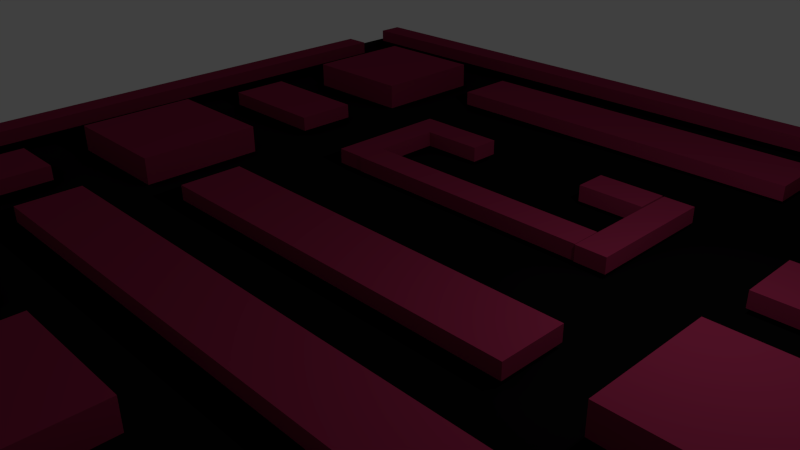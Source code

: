 # Source: MAPAAvanzadoCOGIGOJOIN.blend  (saved by Blender 2.76.0; exported with 4.5.12 LTS)
import bpy
from mathutils import Matrix  # noqa: F401  (used for matrix-valued properties, if any)

bpy.ops.wm.read_factory_settings(use_empty=True)
scene = bpy.context.scene
scene.name = 'Scene'

# ---- collections
col_collection_1 = bpy.data.collections.new('Collection 1'); scene.collection.children.link(col_collection_1)

# ---- materials (node trees are filled in below, after node groups)
mat_paredes = bpy.data.materials.new('Paredes')
mat_paredes.alpha_threshold = 0.0
mat_paredes.use_transparent_shadow = False
mat_paredes.diffuse_color = (0.281, 0.0215, 0.06859, 1.0)
mat_paredes.roughness = 0.5
mat_planosuelo = bpy.data.materials.new('PlanoSuelo')
mat_planosuelo.alpha_threshold = 0.0
mat_planosuelo.use_transparent_shadow = False
mat_planosuelo.diffuse_color = (0.003068, 0.002934, 0.003095, 1.0)
mat_planosuelo.roughness = 0.5
mat_planosuelo.specular_intensity = 0.6651

# ---- material node trees

# ---- world
world_world = bpy.data.worlds.new('World'); scene.world = world_world
world_world.color = (0.05088, 0.05088, 0.05088)
world_world.use_sun_shadow = False
world_world.sun_shadow_jitter_overblur = 0.0
world_world.cycles.sampling_method = 'MANUAL'
world_world.cycles.sample_map_resolution = 256

# ---- cameras
cam_camera = bpy.data.cameras.new('Camera')
cam_camera.clip_end = 100.0
cam_camera.lens = 35.0
cam_camera.sensor_width = 32.0
cam_camera.sensor_height = 18.0
cam_camera.ortho_scale = 7.314
cam_camera.dof.focus_distance = 0.0
cam_camera.dof.aperture_fstop = 128.0

# ---- lights
light_lamp = bpy.data.lights.new('Lamp', 'POINT')
light_lamp.transmission_factor = 0.0
light_lamp.cutoff_distance = 30.0
light_lamp.energy = 100.0
light_lamp.shadow_buffer_clip_start = 1.001
light_lamp.shadow_soft_size = 0.1
light_lamp.shadow_maximum_resolution = 0.006
light_lamp.use_absolute_resolution = True
light_lamp.cycles.use_multiple_importance_sampling = False

# ---- meshes
me_graph = bpy.data.meshes.new('Graph')
me_graph.from_pydata([(6.414, 6.414, 0.0), (4.988, 6.414, 0.0), (3.527, 6.414, 0.0), (2.138, 6.414, 0.0), (0.7126, 6.414, 0.0), (-0.7126, 6.414, 0.0), (-2.138, 6.414, 0.0), (-3.381, 6.414, 0.0), (-4.988, 6.414, 0.0), (-6.414, 6.414, 0.0), (6.414, 4.988, 0.0), (3.527, 4.431, 0.0), (2.164, 4.431, 0.0), (0.02591, 4.431, 0.0), (-2.138, 4.431, 0.0), (-3.381, 4.431, 0.0), (-6.414, 4.988, 0.0), (6.414, 3.563, 0.0), (4.988, 3.563, 0.0), (3.527, 3.563, 0.0), (0.02591, 3.563, 0.0), (-3.381, 3.437, 0.0), (-4.988, 3.437, 0.0), (-6.414, 3.437, 0.0), (6.414, 1.469, 0.0), (4.988, 1.469, 0.0), (3.527, 1.469, 0.0), (1.505, 2.467, 0.0), (0.02591, 2.467, 0.0), (-1.429, 2.467, 0.0), (-3.381, 2.138, 0.0), (-6.414, 2.138, 0.0), (6.414, 0.4696, 0.0), (3.527, 0.4696, 0.0), (2.138, 0.4696, 0.0), (0.7126, 0.4696, 0.0), (-0.7126, 0.4696, 0.0), (-2.138, 0.4696, 0.0), (-3.381, 0.4696, 0.0), (-6.414, 0.4696, 0.0), (6.414, -0.7126, 0.0), (3.527, -0.7126, 0.0), (-3.381, 1.506, 0.0), (-4.988, 1.506, 0.0), (-6.414, 1.506, 0.0), (6.414, -1.469, 0.0), (4.482, -1.469, 0.0), (3.527, -1.469, 0.0), (2.138, -1.469, 0.0), (0.04415, -1.469, 0.0), (-4.405, -1.469, 0.0), (-2.138, -1.469, 0.0), (-3.381, -1.469, 0.0), (-5.344, -1.469, 0.0), (-6.414, -1.469, 0.0), (6.414, -3.437, 0.0), (4.482, -3.437, 0.0), (3.527, -3.437, 0.0), (1.556, -3.437, 0.0), (0.04415, -3.437, 0.0), (-4.405, -3.437, 0.0), (-1.409, -3.437, 0.0), (-3.381, -3.437, 0.0), (-5.329, -3.437, 0.0), (-6.414, -3.437, 0.0), (6.414, -4.988, 0.0), (3.527, -4.988, 0.0), (1.556, -4.988, 0.0), (-1.409, -4.988, 0.0), (-3.381, -4.988, 0.0), (-6.414, -4.988, 0.0), (6.414, -6.414, 0.0), (4.988, -6.414, 0.0), (3.527, -6.414, 0.0), (1.556, -6.414, 0.0), (0.7126, -6.414, 0.0), (-0.7126, -6.414, 0.0), (-1.409, -6.414, 0.0), (-3.381, -6.414, 0.0), (-4.988, -6.414, 0.0), (-6.414, -6.414, 0.0)], [(10, 0), (0, 1), (1, 2), (2, 11), (2, 3), (3, 4), (4, 5), (13, 12), (5, 6), (14, 13), (6, 7), (7, 15), (15, 14), (7, 8), (8, 9), (9, 16), (17, 10), (18, 17), (11, 19), (19, 18), (13, 20), (15, 21), (22, 21), (16, 23), (23, 22), (24, 17), (25, 24), (19, 26), (26, 25), (20, 28), (28, 27), (29, 28), (21, 30), (23, 31), (32, 24), (26, 33), (34, 33), (35, 34), (36, 35), (37, 36), (30, 38), (38, 37), (31, 39), (40, 32), (33, 41), (38, 42), (43, 42), (39, 44), (44, 43), (45, 40), (46, 45), (41, 47), (47, 46), (48, 47), (49, 48), (50, 49), (51, 50), (42, 52), (52, 51), (53, 52), (44, 54), (54, 53), (55, 45), (46, 56), (56, 55), (57, 56), (58, 57), (59, 58), (50, 60), (60, 59), (61, 60), (62, 61), (63, 62), (54, 64), (64, 63), (65, 55), (57, 66), (58, 67), (61, 68), (62, 69), (64, 70), (71, 65), (72, 71), (66, 73), (73, 72), (67, 74), (74, 73), (75, 74), (76, 75), (68, 77), (77, 76), (69, 78), (78, 77), (79, 78), (70, 80), (80, 79), (12, 11)], [])
me_graph.use_remesh_preserve_volume = False
me_graph.use_remesh_preserve_attributes = False
me_graph.use_mirror_vertex_groups = False
me_graph.update()
me_paredes = bpy.data.meshes.new('Paredes')
me_paredes.from_pydata([(-7.879, -7.866, -0.1973), (7.895, -7.866, -0.1973), (-7.879, 7.909, -0.1973), (7.895, 7.909, -0.1973), (-1.98, 3.039, -0.1172), (-1.98, 3.039, 0.1172), (-1.98, 3.5, -0.1172), (-1.98, 3.5, 0.1172), (-0.9989, 3.039, -0.1172), (-0.9989, 3.039, 0.1172), (-0.9989, 3.5, -0.1172), (-0.9989, 3.5, 0.1172), (2.497, 1.522, -0.1177), (2.497, 1.522, 0.1177), (2.035, 1.522, -0.1177), (2.035, 1.522, 0.1177), (2.497, 3.524, -0.1177), (2.497, 3.524, 0.1177), (2.035, 3.524, -0.1177), (2.035, 3.524, 0.1177), (1.009, 3.018, -0.1226), (1.009, 3.018, 0.1226), (1.009, 3.525, -0.1226), (1.009, 3.525, 0.1226), (2.014, 3.018, -0.1226), (2.014, 3.018, 0.1226), (2.014, 3.525, -0.1226), (2.014, 3.525, 0.1226), (7.477, -7.651, -0.1177), (7.477, -7.651, 0.1177), (7.014, -7.651, -0.1177), (7.014, -7.651, 0.1177), (7.477, 7.019, -0.1177), (7.477, 7.019, 0.1177), (7.014, 7.019, -0.1177), (7.014, 7.019, 0.1177), (-1.975, 1.534, -0.1177), (-1.975, 1.534, 0.1177), (-1.975, 1.997, -0.1177), (-1.975, 1.997, 0.1177), (2.026, 1.534, -0.1177), (2.026, 1.534, 0.1177), (2.026, 1.997, -0.1177), (2.026, 1.997, 0.1177), (-7.498, 7.021, -0.1177), (-7.498, 7.021, 0.1177), (-7.498, 7.484, -0.1177), (-7.498, 7.484, 0.1177), (7.524, 7.021, -0.1177), (7.524, 7.021, 0.1177), (7.524, 7.484, -0.1177), (7.524, 7.484, 0.1177), (-7.003, -7.576, -0.1177), (-7.003, -7.576, 0.1177), (-7.466, -7.576, -0.1177), (-7.466, -7.576, 0.1177), (-7.003, 6.019, -0.1177), (-7.003, 6.019, 0.1177), (-7.466, 6.019, -0.1177), (-7.466, 6.019, 0.1177), (-6.998, -7.49, -0.1177), (-6.998, -7.49, 0.1177), (-6.998, -7.028, -0.1177), (-6.998, -7.028, 0.1177), (6.008, -7.49, -0.1177), (6.008, -7.49, 0.1177), (6.008, -7.028, -0.1177), (6.008, -7.028, 0.1177), (-2.967, -0.9759, -0.1177), (-2.967, -0.9759, 0.1177), (-2.967, 0.006324, -0.1177), (-2.967, 0.006324, 0.1177), (3.018, -0.9759, -0.1177), (3.018, -0.9759, 0.1177), (3.018, 0.006324, -0.1177), (3.018, 0.006324, 0.1177), (-3.944, -2.979, -0.1177), (-3.944, -2.979, 0.1177), (-3.944, -1.997, -0.1177), (-3.944, -1.997, 0.1177), (3.98, -2.979, -0.1177), (3.98, -2.979, 0.1177), (3.98, -1.997, -0.1177), (3.98, -1.997, 0.1177), (-2.979, 5.018, -0.1177), (-2.979, 5.018, 0.1177), (-2.979, 6.0, -0.1177), (-2.979, 6.0, 0.1177), (3.03, 5.018, -0.1177), (3.03, 5.018, 0.1177), (3.03, 6.0, -0.1177), (3.03, 6.0, 0.1177), (-5.988, 4.042, -0.2337), (-5.988, 4.042, 0.2337), (-5.988, 5.992, -0.2337), (-5.988, 5.992, 0.2337), (-3.977, 4.042, -0.2337), (-3.977, 4.042, 0.2337), (-3.977, 5.992, -0.2337), (-3.977, 5.992, 0.2337), (4.029, 4.042, -0.2337), (4.029, 4.042, 0.2337), (4.029, 5.992, -0.2337), (4.029, 5.992, 0.2337), (6.041, 4.042, -0.2337), (6.041, 4.042, 0.2337), (6.041, 5.992, -0.2337), (6.041, 5.992, 0.2337), (-5.988, -5.945, -0.2337), (-5.988, -5.945, 0.2337), (-5.988, -3.995, -0.2337), (-5.988, -3.995, 0.2337), (-3.977, -5.945, -0.2337), (-3.977, -5.945, 0.2337), (-3.977, -3.995, -0.2337), (-3.977, -3.995, 0.2337), (4.029, -5.945, -0.2337), (4.029, -5.945, 0.2337), (4.029, -3.995, -0.2337), (4.029, -3.995, 0.2337), (6.041, -5.945, -0.2337), (6.041, -5.945, 0.2337), (6.041, -3.995, -0.2337), (6.041, -3.995, 0.2337), (-5.988, -0.9823, -0.2337), (-5.988, -0.9823, 0.2337), (-5.988, 0.968, -0.2337), (-5.988, 0.968, 0.2337), (-3.977, -0.9823, -0.2337), (-3.977, -0.9823, 0.2337), (-3.977, 0.968, -0.2337), (-3.977, 0.968, 0.2337), (4.029, -0.9823, -0.2337), (4.029, -0.9823, 0.2337), (4.029, 0.968, -0.2337), (4.029, 0.968, 0.2337), (6.041, -0.9823, -0.2337), (6.041, -0.9823, 0.2337), (6.041, 0.968, -0.2337), (6.041, 0.968, 0.2337), (-6.001, -2.979, -0.1177), (-6.001, -2.979, 0.1177), (-6.001, -1.997, -0.1177), (-6.001, -1.997, 0.1177), (-4.997, -2.979, -0.1177), (-4.997, -2.979, 0.1177), (-4.997, -1.997, -0.1177), (-4.997, -1.997, 0.1177), (5.021, -2.979, -0.1177), (5.021, -2.979, 0.1177), (5.021, -1.997, -0.1177), (5.021, -1.997, 0.1177), (6.026, -2.979, -0.1177), (6.026, -2.979, 0.1177), (6.026, -1.997, -0.1177), (6.026, -1.997, 0.1177), (-5.974, 2.014, -0.1177), (-5.974, 2.014, 0.1177), (-5.974, 2.996, -0.1177), (-5.974, 2.996, 0.1177), (-3.992, 2.014, -0.1177), (-3.992, 2.014, 0.1177), (-3.992, 2.996, -0.1177), (-3.992, 2.996, 0.1177), (4.032, 2.014, -0.1177), (4.032, 2.014, 0.1177), (4.032, 2.996, -0.1177), (4.032, 2.996, 0.1177), (6.015, 2.014, -0.1177), (6.015, 2.014, 0.1177), (6.015, 2.996, -0.1177), (6.015, 2.996, 0.1177), (-0.9796, -5.945, -0.2337), (-0.9796, -5.945, 0.2337), (-0.9796, -3.995, -0.2337), (-0.9796, -3.995, 0.2337), (1.032, -5.945, -0.2337), (1.032, -5.945, 0.2337), (1.032, -3.995, -0.2337), (1.032, -3.995, 0.2337), (-1.987, -5.956, -0.1177), (-1.987, -5.956, 0.1177), (-2.97, -5.956, -0.1177), (-2.97, -5.956, 0.1177), (-1.987, -3.974, -0.1177), (-1.987, -3.974, 0.1177), (-2.97, -3.974, -0.1177), (-2.97, -3.974, 0.1177), (3.021, -5.956, -0.1177), (3.021, -5.956, 0.1177), (2.039, -5.956, -0.1177), (2.039, -5.956, 0.1177), (3.021, -3.974, -0.1177), (3.021, -3.974, 0.1177), (2.039, -3.974, -0.1177), (2.039, -3.974, 0.1177), (-1.981, 1.543, -0.1177), (-1.981, 1.543, 0.1177), (-2.443, 1.543, -0.1177), (-2.443, 1.543, 0.1177), (-1.981, 3.503, -0.1177), (-1.981, 3.503, 0.1177), (-2.443, 3.503, -0.1177), (-2.443, 3.503, 0.1177)], [], [(0, 1, 3, 2), (5, 7, 6, 4), (7, 11, 10, 6), (11, 9, 8, 10), (9, 5, 4, 8), (4, 6, 10, 8), (9, 11, 7, 5), (13, 15, 14, 12), (15, 19, 18, 14), (19, 17, 16, 18), (17, 13, 12, 16), (12, 14, 18, 16), (17, 19, 15, 13), (21, 23, 22, 20), (23, 27, 26, 22), (27, 25, 24, 26), (25, 21, 20, 24), (20, 22, 26, 24), (25, 27, 23, 21), (29, 31, 30, 28), (31, 35, 34, 30), (35, 33, 32, 34), (33, 29, 28, 32), (28, 30, 34, 32), (33, 35, 31, 29), (37, 39, 38, 36), (39, 43, 42, 38), (43, 41, 40, 42), (41, 37, 36, 40), (36, 38, 42, 40), (41, 43, 39, 37), (45, 47, 46, 44), (47, 51, 50, 46), (51, 49, 48, 50), (49, 45, 44, 48), (44, 46, 50, 48), (49, 51, 47, 45), (53, 55, 54, 52), (55, 59, 58, 54), (59, 57, 56, 58), (57, 53, 52, 56), (52, 54, 58, 56), (57, 59, 55, 53), (61, 63, 62, 60), (63, 67, 66, 62), (67, 65, 64, 66), (65, 61, 60, 64), (60, 62, 66, 64), (65, 67, 63, 61), (69, 71, 70, 68), (71, 75, 74, 70), (75, 73, 72, 74), (73, 69, 68, 72), (68, 70, 74, 72), (73, 75, 71, 69), (77, 79, 78, 76), (79, 83, 82, 78), (83, 81, 80, 82), (81, 77, 76, 80), (76, 78, 82, 80), (81, 83, 79, 77), (85, 87, 86, 84), (87, 91, 90, 86), (91, 89, 88, 90), (89, 85, 84, 88), (84, 86, 90, 88), (89, 91, 87, 85), (93, 95, 94, 92), (95, 99, 98, 94), (99, 97, 96, 98), (97, 93, 92, 96), (92, 94, 98, 96), (97, 99, 95, 93), (101, 103, 102, 100), (103, 107, 106, 102), (107, 105, 104, 106), (105, 101, 100, 104), (100, 102, 106, 104), (105, 107, 103, 101), (109, 111, 110, 108), (111, 115, 114, 110), (115, 113, 112, 114), (113, 109, 108, 112), (108, 110, 114, 112), (113, 115, 111, 109), (117, 119, 118, 116), (119, 123, 122, 118), (123, 121, 120, 122), (121, 117, 116, 120), (116, 118, 122, 120), (121, 123, 119, 117), (125, 127, 126, 124), (127, 131, 130, 126), (131, 129, 128, 130), (129, 125, 124, 128), (124, 126, 130, 128), (129, 131, 127, 125), (133, 135, 134, 132), (135, 139, 138, 134), (139, 137, 136, 138), (137, 133, 132, 136), (132, 134, 138, 136), (137, 139, 135, 133), (141, 143, 142, 140), (143, 147, 146, 142), (147, 145, 144, 146), (145, 141, 140, 144), (140, 142, 146, 144), (145, 147, 143, 141), (149, 151, 150, 148), (151, 155, 154, 150), (155, 153, 152, 154), (153, 149, 148, 152), (148, 150, 154, 152), (153, 155, 151, 149), (157, 159, 158, 156), (159, 163, 162, 158), (163, 161, 160, 162), (161, 157, 156, 160), (156, 158, 162, 160), (161, 163, 159, 157), (165, 167, 166, 164), (167, 171, 170, 166), (171, 169, 168, 170), (169, 165, 164, 168), (164, 166, 170, 168), (169, 171, 167, 165), (173, 175, 174, 172), (175, 179, 178, 174), (179, 177, 176, 178), (177, 173, 172, 176), (172, 174, 178, 176), (177, 179, 175, 173), (181, 183, 182, 180), (183, 187, 186, 182), (187, 185, 184, 186), (185, 181, 180, 184), (180, 182, 186, 184), (185, 187, 183, 181), (189, 191, 190, 188), (191, 195, 194, 190), (195, 193, 192, 194), (193, 189, 188, 192), (188, 190, 194, 192), (193, 195, 191, 189), (197, 199, 198, 196), (199, 203, 202, 198), (203, 201, 200, 202), (201, 197, 196, 200), (196, 198, 202, 200), (201, 203, 199, 197)])
me_paredes.polygons.foreach_set('material_index', [1, 0, 0, 0, 0, 0, 0, 0, 0, 0, 0, 0, 0, 0, 0, 0, 0, 0, 0, 0, 0, 0, 0, 0, 0, 0, 0, 0, 0, 0, 0, 0, 0, 0, 0, 0, 0, 0, 0, 0, 0, 0, 0, 0, 0, 0, 0, 0, 0, 0, 0, 0, 0, 0, 0, 0, 0, 0, 0, 0, 0, 0, 0, 0, 0, 0, 0, 0, 0, 0, 0, 0, 0, 0, 0, 0, 0, 0, 0, 0, 0, 0, 0, 0, 0, 0, 0, 0, 0, 0, 0, 0, 0, 0, 0, 0, 0, 0, 0, 0, 0, 0, 0, 0, 0, 0, 0, 0, 0, 0, 0, 0, 0, 0, 0, 0, 0, 0, 0, 0, 0, 0, 0, 0, 0, 0, 0, 0, 0, 0, 0, 0, 0, 0, 0, 0, 0, 0, 0, 0, 0, 0, 0, 0, 0, 0, 0, 0, 0, 0, 0])
me_paredes.materials.append(mat_paredes)
me_paredes.materials.append(mat_planosuelo)
me_paredes.use_remesh_preserve_volume = False
me_paredes.use_remesh_preserve_attributes = False
me_paredes.use_mirror_vertex_groups = False
me_paredes.update()

# ---- objects
ob_graph = bpy.data.objects.new('Graph', me_graph)
ob_lamp = bpy.data.objects.new('Lamp', light_lamp)
ob_camera = bpy.data.objects.new('Camera', cam_camera)
ob_paredes = bpy.data.objects.new('Paredes', me_paredes)

# ---- transforms, parenting, visibility, modifiers, constraints
ob_graph.location = (-0.03818, -0.02794, 0.2647)
ob_graph.scale = (1.014, 1.014, 1.014)
ob_graph.lineart.crease_threshold = 0.0
ob_lamp.location = (4.076, 1.005, 3.906)
ob_lamp.rotation_euler = (0.6503, 0.05522, 1.866)
ob_lamp.lock_rotations_4d = False
ob_lamp.empty_display_type = 'ARROWS'
ob_lamp.color = (0.0, 0.0, 0.0, 0.0)
ob_lamp.lineart.crease_threshold = 0.0
ob_camera.location = (7.481, -6.508, 5.344)
ob_camera.rotation_euler = (1.109, 0.01082, 0.8149)
ob_camera.lock_rotations_4d = False
ob_camera.empty_display_type = 'ARROWS'
ob_camera.color = (0.0, 0.0, 0.0, 0.0)
ob_camera.display_type = 'WIRE'
ob_camera.lineart.crease_threshold = 0.0
ob_paredes.location = (-0.01237, -0.02098, 0.226)
ob_paredes.lineart.crease_threshold = 0.0

# ---- collection membership
col_collection_1.objects.link(ob_graph)
col_collection_1.objects.link(ob_lamp)
col_collection_1.objects.link(ob_camera)
col_collection_1.objects.link(ob_paredes)

# ---- scene / render settings (as saved in the file)
scene.camera = ob_camera
scene.frame_start = 1; scene.frame_end = 250; scene.frame_set(104)
scene.render.engine = 'BLENDER_EEVEE_NEXT'
scene.render.resolution_percentage = 50
scene.render.dither_intensity = 0.0
scene.cycles.use_denoising = False
scene.cycles.samples = 10
scene.cycles.sampling_pattern = 'TABULATED_SOBOL'
scene.cycles.light_sampling_threshold = 0.0
scene.cycles.use_adaptive_sampling = False
scene.cycles.use_light_tree = False
scene.cycles.blur_glossy = 0.0
scene.cycles.pixel_filter_type = 'GAUSSIAN'
scene.cycles.sample_clamp_indirect = 0.0
scene.view_settings.view_transform = 'Standard'
bpy.context.view_layer.update()

